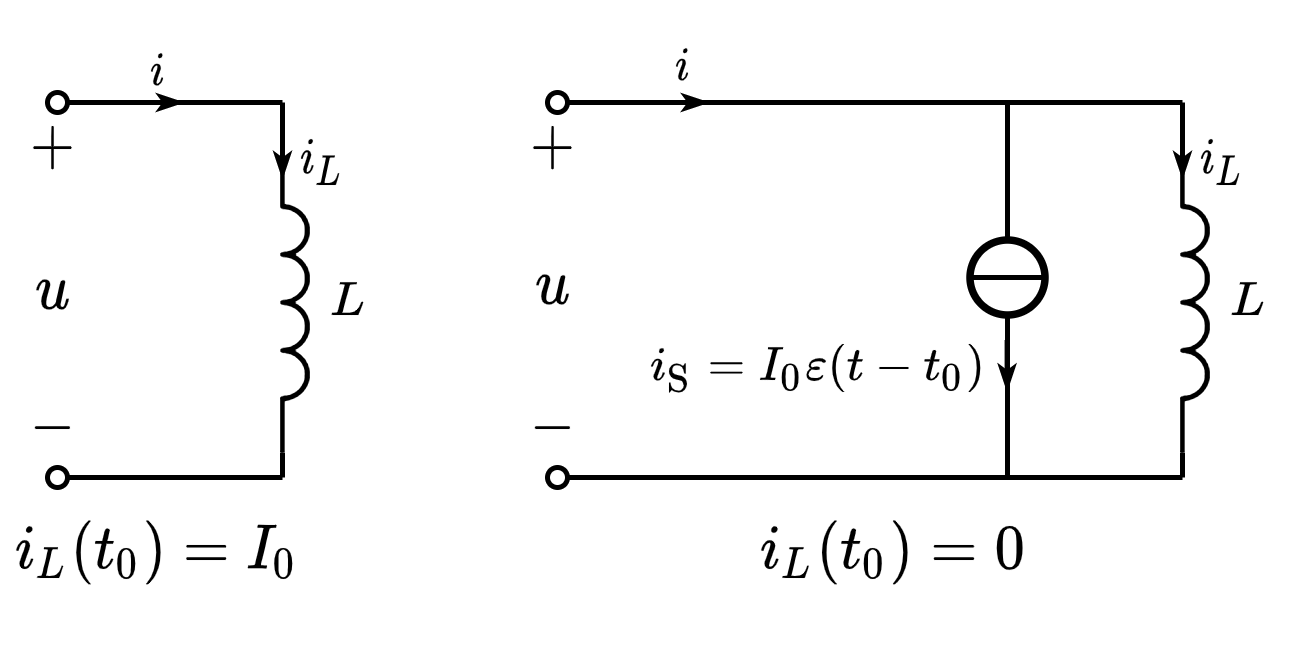

The diagram above was exported from draw.io. Its source (the exported page's mxGraphModel, read from the mxfile embedded in the PNG):
<mxGraphModel dx="321" dy="326" grid="1" gridSize="5" guides="1" tooltips="1" connect="1" arrows="1" fold="1" page="1" pageScale="1" pageWidth="827" pageHeight="1169" math="1" shadow="0">
  <root>
    <mxCell id="0" />
    <mxCell id="1" parent="0" />
    <mxCell id="vePFH-kCk4r2jUPC9Kcf-47" value="&lt;font style=&quot;font-size: 8px&quot;&gt;$$i_L$$&lt;/font&gt;" style="text;html=1;align=center;verticalAlign=middle;resizable=1;points=[];autosize=1;strokeColor=none;fillColor=none;fontSize=4;movable=1;rotatable=1;deletable=1;editable=1;connectable=0;" vertex="1" parent="1">
      <mxGeometry x="290" y="364.5" width="15" height="15" as="geometry" />
    </mxCell>
    <mxCell id="vePFH-kCk4r2jUPC9Kcf-6" value="" style="endArrow=oval;html=1;rounded=0;endFill=0;endSize=4;startSize=4;" edge="1" parent="1">
      <mxGeometry width="50" height="50" relative="1" as="geometry">
        <mxPoint x="470" y="360" as="sourcePoint" />
        <mxPoint x="345" y="360" as="targetPoint" />
      </mxGeometry>
    </mxCell>
    <mxCell id="vePFH-kCk4r2jUPC9Kcf-7" value="" style="endArrow=oval;html=1;rounded=0;endFill=0;endSize=4;startSize=4;" edge="1" parent="1">
      <mxGeometry width="50" height="50" relative="1" as="geometry">
        <mxPoint x="470" y="435" as="sourcePoint" />
        <mxPoint x="345" y="435" as="targetPoint" />
      </mxGeometry>
    </mxCell>
    <mxCell id="vePFH-kCk4r2jUPC9Kcf-10" value="$$+$$" style="text;html=1;align=center;verticalAlign=middle;resizable=1;points=[];autosize=1;strokeColor=none;fillColor=none;fontSize=10;movable=1;rotatable=1;deletable=1;editable=1;connectable=0;" vertex="1" parent="1">
      <mxGeometry x="334" y="361.5" width="19" height="14.5" as="geometry" />
    </mxCell>
    <mxCell id="vePFH-kCk4r2jUPC9Kcf-11" value="$$-$$" style="text;html=1;align=center;verticalAlign=middle;resizable=1;points=[];autosize=1;strokeColor=none;fillColor=none;fontSize=10;movable=1;rotatable=1;deletable=1;editable=1;connectable=0;" vertex="1" parent="1">
      <mxGeometry x="334.5" y="417.5" width="18" height="15.5" as="geometry" />
    </mxCell>
    <mxCell id="vePFH-kCk4r2jUPC9Kcf-12" value="$$u$$" style="text;html=1;align=center;verticalAlign=middle;resizable=1;points=[];autosize=1;strokeColor=none;fillColor=none;fontSize=10;movable=1;rotatable=1;deletable=1;editable=1;connectable=0;" vertex="1" parent="1">
      <mxGeometry x="335.25" y="387.5" width="16.5" height="19.5" as="geometry" />
    </mxCell>
    <mxCell id="vePFH-kCk4r2jUPC9Kcf-13" value="" style="endArrow=none;html=1;rounded=0;entryX=0.5;entryY=1;entryDx=0;entryDy=0;" edge="1" parent="1" target="vePFH-kCk4r2jUPC9Kcf-17">
      <mxGeometry width="50" height="50" relative="1" as="geometry">
        <mxPoint x="435" y="435" as="sourcePoint" />
        <mxPoint x="439.5" y="418" as="targetPoint" />
      </mxGeometry>
    </mxCell>
    <mxCell id="vePFH-kCk4r2jUPC9Kcf-17" value="" style="ellipse;whiteSpace=wrap;html=1;aspect=fixed;strokeWidth=1.5;" vertex="1" parent="1">
      <mxGeometry x="427.5" y="387.5" width="15" height="15" as="geometry" />
    </mxCell>
    <mxCell id="vePFH-kCk4r2jUPC9Kcf-18" value="" style="endArrow=none;html=1;rounded=0;entryX=1;entryY=0.5;entryDx=0;entryDy=0;exitX=0;exitY=0.5;exitDx=0;exitDy=0;" edge="1" parent="1" source="vePFH-kCk4r2jUPC9Kcf-17" target="vePFH-kCk4r2jUPC9Kcf-17">
      <mxGeometry width="50" height="50" relative="1" as="geometry">
        <mxPoint x="459.5" y="398" as="sourcePoint" />
        <mxPoint x="484.5" y="353" as="targetPoint" />
      </mxGeometry>
    </mxCell>
    <mxCell id="vePFH-kCk4r2jUPC9Kcf-19" value="" style="endArrow=none;html=1;rounded=0;exitX=0.5;exitY=0;exitDx=0;exitDy=0;" edge="1" parent="1" source="vePFH-kCk4r2jUPC9Kcf-17">
      <mxGeometry width="50" height="50" relative="1" as="geometry">
        <mxPoint x="417.5" y="478" as="sourcePoint" />
        <mxPoint x="435" y="360" as="targetPoint" />
      </mxGeometry>
    </mxCell>
    <mxCell id="vePFH-kCk4r2jUPC9Kcf-23" value="$$i_\mathrm{S}=I_0\varepsilon(t-t_0)$$" style="text;html=1;align=center;verticalAlign=middle;resizable=1;points=[];autosize=1;strokeColor=none;fillColor=none;movable=1;rotatable=1;deletable=1;editable=1;connectable=1;fontSize=8;" vertex="1" parent="1">
      <mxGeometry x="361.75" y="402.5" width="69.75" height="20" as="geometry" />
    </mxCell>
    <mxCell id="vePFH-kCk4r2jUPC9Kcf-24" value="" style="endArrow=oval;html=1;rounded=0;endFill=0;endSize=4;startSize=4;" edge="1" parent="1">
      <mxGeometry width="50" height="50" relative="1" as="geometry">
        <mxPoint x="290" y="360" as="sourcePoint" />
        <mxPoint x="245" y="360" as="targetPoint" />
      </mxGeometry>
    </mxCell>
    <mxCell id="vePFH-kCk4r2jUPC9Kcf-25" value="" style="endArrow=oval;html=1;rounded=0;endFill=0;endSize=4;startSize=4;" edge="1" parent="1">
      <mxGeometry width="50" height="50" relative="1" as="geometry">
        <mxPoint x="290" y="435" as="sourcePoint" />
        <mxPoint x="245" y="435" as="targetPoint" />
      </mxGeometry>
    </mxCell>
    <mxCell id="vePFH-kCk4r2jUPC9Kcf-26" value="$$+$$" style="text;html=1;align=center;verticalAlign=middle;resizable=1;points=[];autosize=1;strokeColor=none;fillColor=none;fontSize=10;movable=1;rotatable=1;deletable=1;editable=1;connectable=0;" vertex="1" parent="1">
      <mxGeometry x="234" y="361.5" width="19" height="14.5" as="geometry" />
    </mxCell>
    <mxCell id="vePFH-kCk4r2jUPC9Kcf-27" value="$$-$$" style="text;html=1;align=center;verticalAlign=middle;resizable=1;points=[];autosize=1;strokeColor=none;fillColor=none;fontSize=10;movable=1;rotatable=1;deletable=1;editable=1;connectable=0;" vertex="1" parent="1">
      <mxGeometry x="234.5" y="417.5" width="18" height="15.5" as="geometry" />
    </mxCell>
    <mxCell id="vePFH-kCk4r2jUPC9Kcf-28" value="$$u$$" style="text;html=1;align=center;verticalAlign=middle;resizable=1;points=[];autosize=1;strokeColor=none;fillColor=none;fontSize=10;movable=1;rotatable=1;deletable=1;editable=1;connectable=0;" vertex="1" parent="1">
      <mxGeometry x="235.25" y="388.5" width="16.5" height="19.5" as="geometry" />
    </mxCell>
    <mxCell id="vePFH-kCk4r2jUPC9Kcf-29" value="$$i_L(t_0)=I_0$$" style="text;html=1;align=center;verticalAlign=middle;resizable=1;points=[];autosize=1;strokeColor=none;fillColor=none;fontSize=10;movable=1;rotatable=1;deletable=1;editable=1;connectable=1;" vertex="1" parent="1">
      <mxGeometry x="235.25" y="440" width="60" height="20" as="geometry" />
    </mxCell>
    <mxCell id="vePFH-kCk4r2jUPC9Kcf-30" value="$$i_L(t_0)=0$$" style="text;html=1;align=center;verticalAlign=middle;resizable=1;points=[];autosize=1;strokeColor=none;fillColor=none;fontSize=10;movable=1;rotatable=1;deletable=1;editable=1;connectable=1;" vertex="1" parent="1">
      <mxGeometry x="380" y="440" width="63" height="20" as="geometry" />
    </mxCell>
    <mxCell id="vePFH-kCk4r2jUPC9Kcf-40" value="" style="endArrow=none;html=1;rounded=0;endFill=0;endSize=4;startSize=4;exitX=0;exitY=1;exitDx=0;exitDy=0;exitPerimeter=0;" edge="1" parent="1" source="vePFH-kCk4r2jUPC9Kcf-48">
      <mxGeometry width="50" height="50" relative="1" as="geometry">
        <mxPoint x="290" y="366" as="sourcePoint" />
        <mxPoint x="290" y="360" as="targetPoint" />
      </mxGeometry>
    </mxCell>
    <mxCell id="vePFH-kCk4r2jUPC9Kcf-41" value="" style="endArrow=none;html=1;rounded=0;endFill=0;endSize=4;startSize=4;exitX=1;exitY=1;exitDx=0;exitDy=0;exitPerimeter=0;" edge="1" parent="1" source="vePFH-kCk4r2jUPC9Kcf-48">
      <mxGeometry width="50" height="50" relative="1" as="geometry">
        <mxPoint x="275" y="425" as="sourcePoint" />
        <mxPoint x="290" y="435" as="targetPoint" />
      </mxGeometry>
    </mxCell>
    <mxCell id="vePFH-kCk4r2jUPC9Kcf-42" value="$$L$$" style="text;html=1;align=center;verticalAlign=middle;resizable=1;points=[];autosize=1;strokeColor=none;fillColor=none;fontSize=8;movable=1;rotatable=1;deletable=1;editable=1;connectable=1;" vertex="1" parent="1">
      <mxGeometry x="295" y="392.5" width="16" height="15" as="geometry" />
    </mxCell>
    <mxCell id="vePFH-kCk4r2jUPC9Kcf-46" value="" style="endArrow=classicThin;html=1;rounded=0;fontSize=4;startSize=2;endSize=2;strokeWidth=1;endFill=1;" edge="1" parent="1">
      <mxGeometry width="50" height="50" relative="1" as="geometry">
        <mxPoint x="290" y="365" as="sourcePoint" />
        <mxPoint x="290" y="375" as="targetPoint" />
      </mxGeometry>
    </mxCell>
    <mxCell id="vePFH-kCk4r2jUPC9Kcf-48" value="" style="pointerEvents=1;verticalLabelPosition=bottom;shadow=0;dashed=0;align=center;html=1;verticalAlign=top;shape=mxgraph.electrical.inductors.inductor_3;direction=south;" vertex="1" parent="1">
      <mxGeometry x="290" y="370" width="5" height="60" as="geometry" />
    </mxCell>
    <mxCell id="vePFH-kCk4r2jUPC9Kcf-49" value="" style="endArrow=classicThin;html=1;rounded=0;fontSize=4;startSize=2;endSize=2;strokeWidth=1;endFill=1;" edge="1" parent="1">
      <mxGeometry width="50" height="50" relative="1" as="geometry">
        <mxPoint x="260" y="360" as="sourcePoint" />
        <mxPoint x="270" y="360" as="targetPoint" />
      </mxGeometry>
    </mxCell>
    <mxCell id="vePFH-kCk4r2jUPC9Kcf-50" value="&lt;font style=&quot;font-size: 8px&quot;&gt;$$i$$&lt;/font&gt;" style="text;html=1;align=center;verticalAlign=middle;resizable=1;points=[];autosize=1;strokeColor=none;fillColor=none;fontSize=4;movable=1;rotatable=1;deletable=1;editable=1;connectable=0;" vertex="1" parent="1">
      <mxGeometry x="259.5" y="346.5" width="10" height="15" as="geometry" />
    </mxCell>
    <mxCell id="vePFH-kCk4r2jUPC9Kcf-51" value="&lt;font style=&quot;font-size: 8px&quot;&gt;$$i_L$$&lt;/font&gt;" style="text;html=1;align=center;verticalAlign=middle;resizable=1;points=[];autosize=1;strokeColor=none;fillColor=none;fontSize=4;movable=1;rotatable=1;deletable=1;editable=1;connectable=0;" vertex="1" parent="1">
      <mxGeometry x="470" y="364.5" width="15" height="15" as="geometry" />
    </mxCell>
    <mxCell id="vePFH-kCk4r2jUPC9Kcf-52" value="" style="endArrow=none;html=1;rounded=0;endFill=0;endSize=4;startSize=4;exitX=0;exitY=1;exitDx=0;exitDy=0;exitPerimeter=0;" edge="1" parent="1" source="vePFH-kCk4r2jUPC9Kcf-56">
      <mxGeometry width="50" height="50" relative="1" as="geometry">
        <mxPoint x="470" y="366" as="sourcePoint" />
        <mxPoint x="470" y="360" as="targetPoint" />
      </mxGeometry>
    </mxCell>
    <mxCell id="vePFH-kCk4r2jUPC9Kcf-53" value="" style="endArrow=none;html=1;rounded=0;endFill=0;endSize=4;startSize=4;exitX=1;exitY=1;exitDx=0;exitDy=0;exitPerimeter=0;" edge="1" parent="1" source="vePFH-kCk4r2jUPC9Kcf-56">
      <mxGeometry width="50" height="50" relative="1" as="geometry">
        <mxPoint x="455" y="425" as="sourcePoint" />
        <mxPoint x="470" y="435" as="targetPoint" />
      </mxGeometry>
    </mxCell>
    <mxCell id="vePFH-kCk4r2jUPC9Kcf-54" value="$$L$$" style="text;html=1;align=center;verticalAlign=middle;resizable=1;points=[];autosize=1;strokeColor=none;fillColor=none;fontSize=8;movable=1;rotatable=1;deletable=1;editable=1;connectable=1;" vertex="1" parent="1">
      <mxGeometry x="475" y="392.5" width="16" height="15" as="geometry" />
    </mxCell>
    <mxCell id="vePFH-kCk4r2jUPC9Kcf-55" value="" style="endArrow=classicThin;html=1;rounded=0;fontSize=4;startSize=2;endSize=2;strokeWidth=1;endFill=1;" edge="1" parent="1">
      <mxGeometry width="50" height="50" relative="1" as="geometry">
        <mxPoint x="470" y="365" as="sourcePoint" />
        <mxPoint x="470" y="375" as="targetPoint" />
      </mxGeometry>
    </mxCell>
    <mxCell id="vePFH-kCk4r2jUPC9Kcf-56" value="" style="pointerEvents=1;verticalLabelPosition=bottom;shadow=0;dashed=0;align=center;html=1;verticalAlign=top;shape=mxgraph.electrical.inductors.inductor_3;direction=south;" vertex="1" parent="1">
      <mxGeometry x="470" y="370" width="5" height="60" as="geometry" />
    </mxCell>
    <mxCell id="vePFH-kCk4r2jUPC9Kcf-57" value="" style="endArrow=classicThin;html=1;rounded=0;fontSize=4;startSize=2;endSize=2;strokeWidth=1;endFill=1;" edge="1" parent="1">
      <mxGeometry width="50" height="50" relative="1" as="geometry">
        <mxPoint x="434.92" y="407.50000000000006" as="sourcePoint" />
        <mxPoint x="434.92" y="417.50000000000006" as="targetPoint" />
      </mxGeometry>
    </mxCell>
    <mxCell id="vePFH-kCk4r2jUPC9Kcf-58" value="" style="endArrow=classicThin;html=1;rounded=0;fontSize=4;startSize=2;endSize=2;strokeWidth=1;endFill=1;" edge="1" parent="1">
      <mxGeometry width="50" height="50" relative="1" as="geometry">
        <mxPoint x="365" y="360" as="sourcePoint" />
        <mxPoint x="375" y="360" as="targetPoint" />
      </mxGeometry>
    </mxCell>
    <mxCell id="vePFH-kCk4r2jUPC9Kcf-59" value="&lt;font style=&quot;font-size: 8px&quot;&gt;$$i$$&lt;/font&gt;" style="text;html=1;align=center;verticalAlign=middle;resizable=1;points=[];autosize=1;strokeColor=none;fillColor=none;fontSize=4;movable=1;rotatable=1;deletable=1;editable=1;connectable=0;" vertex="1" parent="1">
      <mxGeometry x="365" y="345" width="10" height="15" as="geometry" />
    </mxCell>
  </root>
</mxGraphModel>